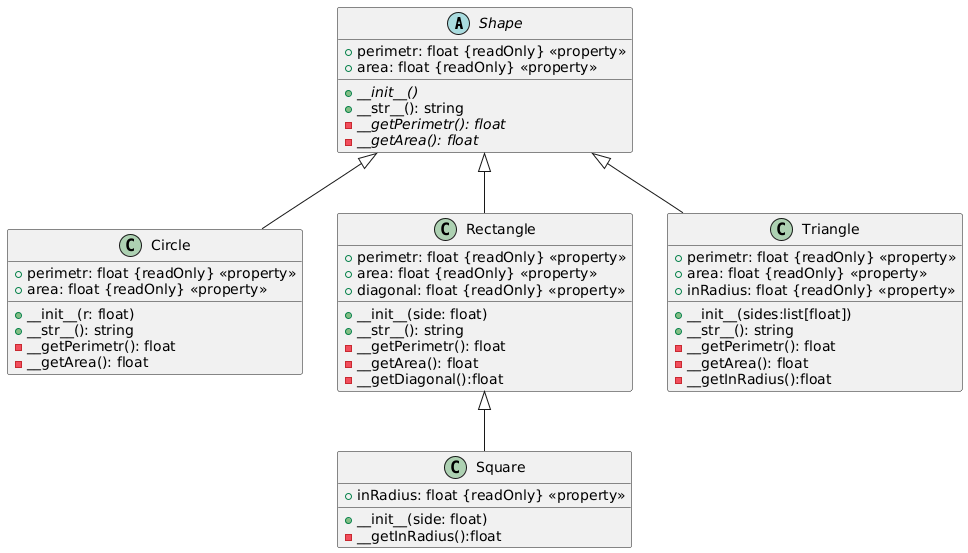

The diagram above was rendered by PlantUML. Its source (embedded in the PNG):
@startuml
abstract class Shape {
  {abstract} + __init__()
  + __str__(): string
  {abstract} - __getPerimetr(): float
  {abstract} - __getArea(): float
  + perimetr: float {readOnly} <<property>>
  + area: float {readOnly} <<property>>
}

class Circle extends Shape {
  + __init__(r: float)
  + __str__(): string
  - __getPerimetr(): float
  - __getArea(): float
  + perimetr: float {readOnly} <<property>>
  + area: float {readOnly} <<property>>
}

class Rectangle extends Shape {
  + __init__(side: float)
  + __str__(): string
  - __getPerimetr(): float
  - __getArea(): float
  - __getDiagonal():float
  + perimetr: float {readOnly} <<property>>
  + area: float {readOnly} <<property>>
  + diagonal: float {readOnly} <<property>>
}

class Square extends Rectangle {
  + __init__(side: float)
  - __getInRadius():float
  +inRadius: float {readOnly} <<property>>
}

class Triangle extends Shape {
  + __init__(sides:list[float])
  + __str__(): string
  - __getPerimetr(): float
  - __getArea(): float
  - __getInRadius():float
  + perimetr: float {readOnly} <<property>>
  + area: float {readOnly} <<property>>
  +inRadius: float {readOnly} <<property>>
}
@enduml